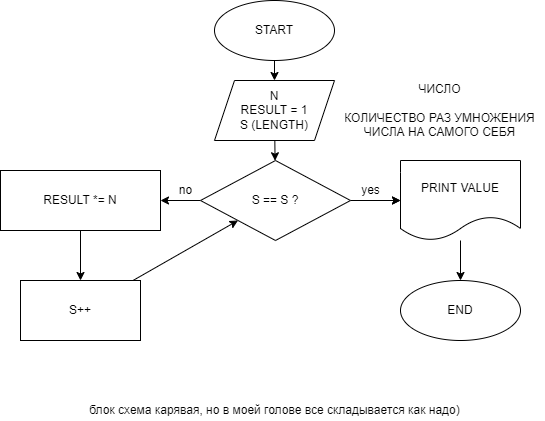

The diagram above was exported from draw.io. Its source (the exported page's mxGraphModel, read from the mxfile embedded in the PNG):
<mxGraphModel dx="700" dy="552" grid="1" gridSize="10" guides="1" tooltips="1" connect="1" arrows="1" fold="1" page="1" pageScale="1" pageWidth="827" pageHeight="1169" math="0" shadow="0">
  <root>
    <mxCell id="0" />
    <mxCell id="1" parent="0" />
    <mxCell id="4" value="" style="edgeStyle=none;html=1;" edge="1" parent="1" source="2" target="3">
      <mxGeometry relative="1" as="geometry" />
    </mxCell>
    <mxCell id="2" value="START" style="ellipse;whiteSpace=wrap;html=1;" vertex="1" parent="1">
      <mxGeometry x="354" y="40" width="120" height="60" as="geometry" />
    </mxCell>
    <mxCell id="7" value="" style="edgeStyle=none;html=1;" edge="1" parent="1" source="3" target="6">
      <mxGeometry relative="1" as="geometry" />
    </mxCell>
    <mxCell id="3" value="N&lt;br&gt;RESULT = 1&lt;br&gt;S (LENGTH)" style="shape=parallelogram;perimeter=parallelogramPerimeter;whiteSpace=wrap;html=1;fixedSize=1;" vertex="1" parent="1">
      <mxGeometry x="354" y="120" width="120" height="60" as="geometry" />
    </mxCell>
    <mxCell id="5" value="ЧИСЛО&lt;br&gt;&lt;br&gt;КОЛИЧЕСТВО РАЗ УМНОЖЕНИЯ&lt;br&gt;ЧИСЛА НА САМОГО СЕБЯ" style="text;html=1;align=center;verticalAlign=middle;resizable=0;points=[];autosize=1;strokeColor=none;fillColor=none;" vertex="1" parent="1">
      <mxGeometry x="474" y="120" width="210" height="60" as="geometry" />
    </mxCell>
    <mxCell id="9" value="" style="edgeStyle=none;html=1;" edge="1" parent="1" source="6" target="8">
      <mxGeometry relative="1" as="geometry" />
    </mxCell>
    <mxCell id="11" value="" style="edgeStyle=none;html=1;" edge="1" parent="1" source="6" target="10">
      <mxGeometry relative="1" as="geometry" />
    </mxCell>
    <mxCell id="17" value="" style="edgeStyle=none;html=1;" edge="1" parent="1" source="6" target="8">
      <mxGeometry relative="1" as="geometry" />
    </mxCell>
    <mxCell id="6" value="S == S ?" style="rhombus;whiteSpace=wrap;html=1;" vertex="1" parent="1">
      <mxGeometry x="340" y="200" width="150" height="80" as="geometry" />
    </mxCell>
    <mxCell id="16" value="" style="edgeStyle=none;html=1;" edge="1" parent="1" source="8" target="15">
      <mxGeometry relative="1" as="geometry" />
    </mxCell>
    <mxCell id="8" value="PRINT VALUE" style="shape=document;whiteSpace=wrap;html=1;boundedLbl=1;" vertex="1" parent="1">
      <mxGeometry x="540" y="200" width="120" height="80" as="geometry" />
    </mxCell>
    <mxCell id="13" value="" style="edgeStyle=none;html=1;" edge="1" parent="1" source="10" target="12">
      <mxGeometry relative="1" as="geometry" />
    </mxCell>
    <mxCell id="10" value="RESULT *= N" style="whiteSpace=wrap;html=1;" vertex="1" parent="1">
      <mxGeometry x="140" y="210" width="160" height="60" as="geometry" />
    </mxCell>
    <mxCell id="14" style="edgeStyle=none;html=1;entryX=0;entryY=1;entryDx=0;entryDy=0;" edge="1" parent="1" source="12" target="6">
      <mxGeometry relative="1" as="geometry" />
    </mxCell>
    <mxCell id="12" value="S++" style="whiteSpace=wrap;html=1;" vertex="1" parent="1">
      <mxGeometry x="160" y="320" width="120" height="60" as="geometry" />
    </mxCell>
    <mxCell id="15" value="END" style="ellipse;whiteSpace=wrap;html=1;" vertex="1" parent="1">
      <mxGeometry x="540" y="320" width="120" height="60" as="geometry" />
    </mxCell>
    <mxCell id="18" value="yes" style="text;html=1;align=center;verticalAlign=middle;resizable=0;points=[];autosize=1;strokeColor=none;fillColor=none;" vertex="1" parent="1">
      <mxGeometry x="495" y="220" width="30" height="20" as="geometry" />
    </mxCell>
    <mxCell id="19" value="no" style="text;html=1;align=center;verticalAlign=middle;resizable=0;points=[];autosize=1;strokeColor=none;fillColor=none;" vertex="1" parent="1">
      <mxGeometry x="310" y="220" width="30" height="20" as="geometry" />
    </mxCell>
    <mxCell id="20" value="блок схема карявая, но в моей голове все складывается как надо)" style="text;html=1;align=center;verticalAlign=middle;resizable=0;points=[];autosize=1;strokeColor=none;fillColor=none;" vertex="1" parent="1">
      <mxGeometry x="219" y="440" width="390" height="20" as="geometry" />
    </mxCell>
  </root>
</mxGraphModel>